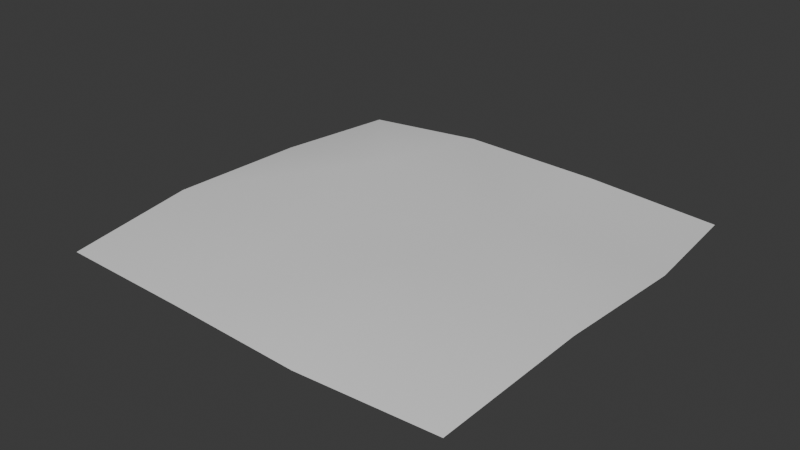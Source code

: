# Source: SM_Env_Flowers_Flat_02.blend  (saved by Blender 4.5.90; exported with 4.5.12 LTS)
import bpy
from mathutils import Matrix  # noqa: F401  (used for matrix-valued properties, if any)

bpy.ops.wm.read_factory_settings(use_empty=True)
scene = bpy.context.scene
scene.name = 'Scene'

# ---- collections
col_sm_env_flowers_flat_02 = bpy.data.collections.new('SM_Env_Flowers_Flat_02'); scene.collection.children.link(col_sm_env_flowers_flat_02)

# ---- world
world_world = bpy.data.worlds.new('World'); scene.world = world_world
world_world.use_nodes = True; world_world.node_tree.nodes.clear()
_N = world_world.node_tree.nodes; _L = world_world.node_tree.links
n0 = _N.new('ShaderNodeOutputWorld'); n0.name = 'World Output'; n0.location = (200, 100)
n1 = _N.new('ShaderNodeBackground'); n1.name = 'Background'; n1.location = (-200, 100)
n1.inputs[0].default_value = (0.05088, 0.05088, 0.05088, 1.0)
_L.new(n1.outputs[0], n0.inputs[0])
n0.is_active_output = True
world_world.color = (0.05088, 0.05088, 0.05088)
world_world.sun_shadow_jitter_overblur = 0.0

# ---- meshes
me_mesh = bpy.data.meshes.new('Mesh')
me_mesh.from_pydata([(-1.0, -1.0, 7.55e-08), (-0.3154, -1.029, 0.01205), (0.3557, -1.054, 0.01165), (1.0, -1.0, 7.55e-08), (-1.08, -0.3355, 0.02993), (-0.3272, -0.365, 0.07983), (0.3259, -0.3215, 0.1452), (1.07, -0.3204, 0.08812), (-1.064, 0.3721, 0.02054), (-0.4001, 0.394, 0.1331), (0.3186, 0.3483, 0.05574), (1.078, 0.3694, 0.04198), (-1.0, 1.0, -7.55e-08), (-0.3446, 0.989, 0.06248), (0.3432, 1.014, 0.03235), (1.0, 1.0, -7.55e-08)], [], [(1, 5, 0), (0, 5, 4), (2, 6, 1), (1, 6, 5), (2, 3, 6), (6, 3, 7), (5, 9, 4), (4, 9, 8), (6, 10, 5), (5, 10, 9), (6, 7, 10), (10, 7, 11), (8, 9, 12), (12, 9, 13), (9, 10, 13), (13, 10, 14), (10, 11, 14), (14, 11, 15)])
me_mesh.polygons.foreach_set('use_smooth', [True] * 18)
_k = set([(0, 1), (0, 4), (1, 2), (2, 3), (3, 7), (4, 8), (7, 11), (8, 12), (11, 15), (12, 13), (13, 14), (14, 15)])
me_mesh.attributes.new('sharp_edge', 'BOOLEAN', 'EDGE').data.foreach_set('value', [ (min(e.vertices), max(e.vertices)) in _k for e in me_mesh.edges])
_uv = me_mesh.uv_layers.new(name='map1')
_uv.uv.foreach_set('vector', [0.6479, 0.01793, 0.645, 0.1806, 0.4801, 0.02494, 0.4801, 0.02494, 0.645, 0.1806, 0.4605, 0.1878, 0.8124, 0.01163, 0.8051, 0.1912, 0.6479, 0.01793, 0.6479, 0.01793, 0.8051, 0.1912, 0.645, 0.1806, 0.8124, 0.01163, 0.9703, 0.02494, 0.8051, 0.1912, 0.8051, 0.1912, 0.9703, 0.02494, 0.9874, 0.1915, 0.645, 0.1806, 0.6272, 0.3666, 0.4605, 0.1878, 0.4605, 0.1878, 0.6272, 0.3666, 0.4644, 0.3612, 0.8051, 0.1912, 0.8033, 0.3554, 0.645, 0.1806, 0.645, 0.1806, 0.8033, 0.3554, 0.6272, 0.3666, 0.8051, 0.1912, 0.9874, 0.1915, 0.8033, 0.3554, 0.8033, 0.3554, 0.9874, 0.1915, 0.9894, 0.3606, 0.4644, 0.3612, 0.6272, 0.3666, 0.4801, 0.5151, 0.4801, 0.5151, 0.6272, 0.3666, 0.6408, 0.5124, 0.6272, 0.3666, 0.8033, 0.3554, 0.6408, 0.5124, 0.6408, 0.5124, 0.8033, 0.3554, 0.8094, 0.5187, 0.8033, 0.3554, 0.9894, 0.3606, 0.8094, 0.5187, 0.8094, 0.5187, 0.9894, 0.3606, 0.9703, 0.5151])
me_mesh.materials.append(None)
me_mesh.update()
me_mesh.normals_split_custom_set([tuple(v) for v in zip(*[iter([-0.03304, -0.1256, 0.9915, -0.04771, -0.05748, 0.9972, -0.04771, -0.07467, 0.9961, -0.04771, -0.07467, 0.9961, -0.04771, -0.05748, 0.9972, -0.09105, -0.04468, 0.9948, 0.01315, -0.1787, 0.9838, -0.002762, -0.007526, 1.0, -0.03304, -0.1256, 0.9915, -0.03304, -0.1256, 0.9915, -0.002762, -0.007526, 1.0, -0.04771, -0.05748, 0.9972, 0.01315, -0.1787, 0.9838, 0.05501, -0.1563, 0.9862, -0.002762, -0.007526, 1.0, -0.002762, -0.007526, 1.0, 0.05501, -0.1563, 0.9862, 0.05934, -0.01511, 0.9981, -0.04771, -0.05748, 0.9972, -0.01041, 0.01855, 0.9998, -0.09105, -0.04468, 0.9948, -0.09105, -0.04468, 0.9948, -0.01041, 0.01855, 0.9998, -0.168, 0.03127, 0.9853, -0.002762, -0.007526, 1.0, 0.03806, 0.05464, 0.9978, -0.04771, -0.05748, 0.9972, -0.04771, -0.05748, 0.9972, 0.03806, 0.05464, 0.9978, -0.01041, 0.01855, 0.9998, -0.002762, -0.007526, 1.0, 0.05934, -0.01511, 0.9981, 0.03806, 0.05464, 0.9978, 0.03806, 0.05464, 0.9978, 0.05934, -0.01511, 0.9981, 0.02349, 0.05959, 0.9979, -0.168, 0.03127, 0.9853, -0.01041, 0.01855, 0.9998, -0.1344, 0.08381, 0.9874, -0.1344, 0.08381, 0.9874, -0.01041, 0.01855, 0.9998, 0.003874, 0.09564, 0.9954, -0.01041, 0.01855, 0.9998, 0.03806, 0.05464, 0.9978, 0.003874, 0.09564, 0.9954, 0.003874, 0.09564, 0.9954, 0.03806, 0.05464, 0.9978, 0.0363, 0.04187, 0.9985, 0.03806, 0.05464, 0.9978, 0.02349, 0.05959, 0.9979, 0.0363, 0.04187, 0.9985, 0.0363, 0.04187, 0.9985, 0.02349, 0.05959, 0.9979, 0.05065, 0.07255, 0.9961])] * 3)])

# ---- objects
ob_sm_env_flowers_flat_02 = bpy.data.objects.new('SM_Env_Flowers_Flat_02', me_mesh)

# ---- transforms, parenting, visibility, modifiers, constraints
ob_sm_env_flowers_flat_02.location = (0.0, 0.0, 0.0)
ob_sm_env_flowers_flat_02.color = (0.8, 0.8, 0.8, 1.0)

# ---- collection membership
col_sm_env_flowers_flat_02.objects.link(ob_sm_env_flowers_flat_02)

# ---- scene / render settings (as saved in the file)
scene.frame_start = 1; scene.frame_end = 250; scene.frame_set(1)
scene.render.engine = 'BLENDER_EEVEE_NEXT'
bpy.context.view_layer.update()

# ---- added for rendering (the .blend has no active camera and no usable light): camera, sun
cam_auto = bpy.data.cameras.new('AutoCamera')
cam_auto.lens = 50.0
cam_auto.sensor_width = 36.0
cam_auto.clip_end = 1000.0
ob_auto_camera = bpy.data.objects.new('AutoCamera', cam_auto)
scene.collection.objects.link(ob_auto_camera)
ob_auto_camera.location = (2.76769, -3.34271, 2.28773)
ob_auto_camera.rotation_euler = (1.09748, -7.21219e-08, 0.694738)
scene.camera = ob_auto_camera
light_auto_sun = bpy.data.lights.new('AutoSun', 'SUN')
light_auto_sun.energy = 3.0
light_auto_sun.angle = 0.0523599
ob_auto_sun = bpy.data.objects.new('AutoSun', light_auto_sun)
scene.collection.objects.link(ob_auto_sun)
ob_auto_sun.rotation_euler = (0.872665, 0.174533, 0.523599)
bpy.context.view_layer.update()
